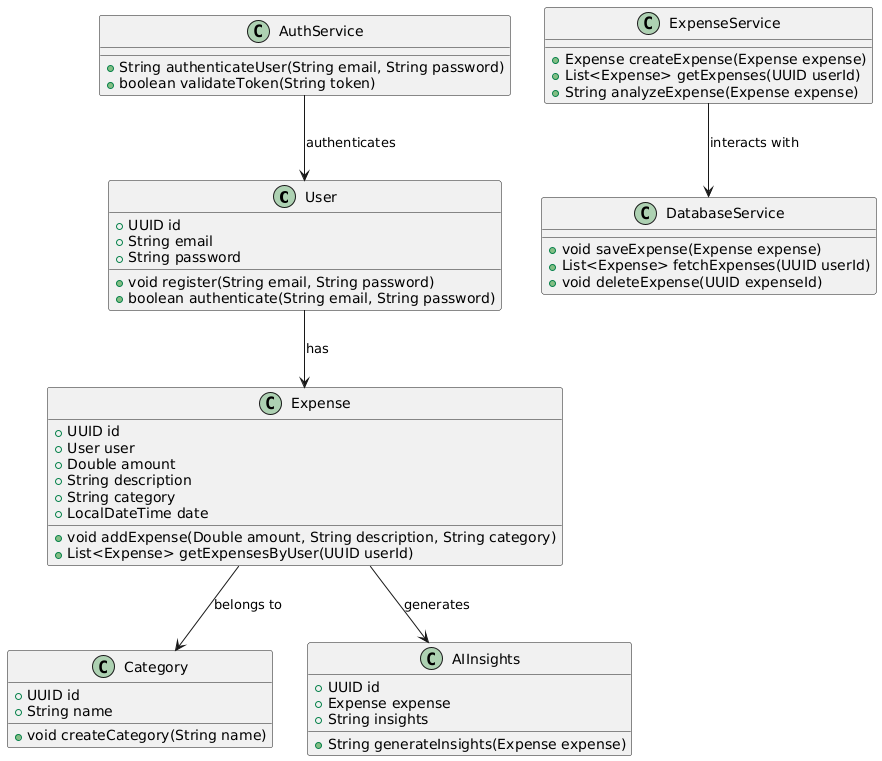

The diagram above was rendered by PlantUML. Its source (embedded in the PNG):
@startuml
class User {
  +UUID id
  +String email
  +String password
  +void register(String email, String password)
  +boolean authenticate(String email, String password)
}

class Expense {
  +UUID id
  +User user
  +Double amount
  +String description
  +String category
  +LocalDateTime date
  +void addExpense(Double amount, String description, String category)
  +List<Expense> getExpensesByUser(UUID userId)
}

class Category {
  +UUID id
  +String name
  +void createCategory(String name)
}

class AIInsights {
  +UUID id
  +Expense expense
  +String insights
  +String generateInsights(Expense expense)
}

class AuthService {
  +String authenticateUser(String email, String password)
  +boolean validateToken(String token)
}

class ExpenseService {
  +Expense createExpense(Expense expense)
  +List<Expense> getExpenses(UUID userId)
  +String analyzeExpense(Expense expense)
}

class DatabaseService {
  +void saveExpense(Expense expense)
  +List<Expense> fetchExpenses(UUID userId)
  +void deleteExpense(UUID expenseId)
}

User --> Expense : "has"
Expense --> Category : "belongs to"
Expense --> AIInsights : "generates"
ExpenseService --> DatabaseService : "interacts with"
AuthService --> User : "authenticates"
@enduml